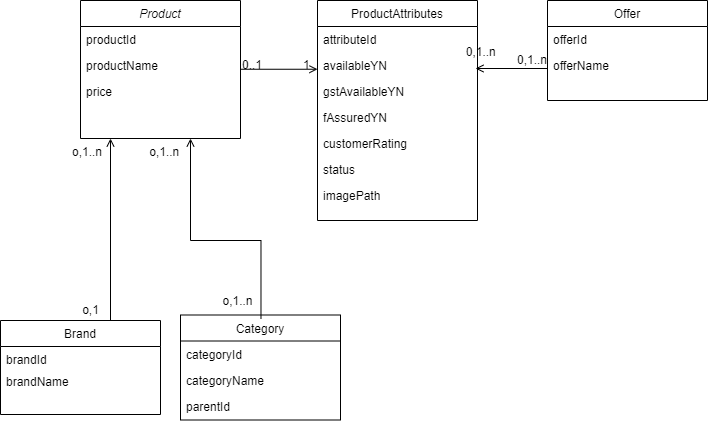

The diagram above was exported from draw.io. Its source (the exported page's mxGraphModel, read from the mxfile embedded in the PNG):
<mxGraphModel dx="978" dy="585" grid="1" gridSize="10" guides="1" tooltips="1" connect="1" arrows="1" fold="1" page="1" pageScale="1" pageWidth="827" pageHeight="1169" math="0" shadow="0">
  <root>
    <mxCell id="WIyWlLk6GJQsqaUBKTNV-0" />
    <mxCell id="WIyWlLk6GJQsqaUBKTNV-1" parent="WIyWlLk6GJQsqaUBKTNV-0" />
    <mxCell id="zkfFHV4jXpPFQw0GAbJ--0" value="Product" style="swimlane;fontStyle=2;align=center;verticalAlign=top;childLayout=stackLayout;horizontal=1;startSize=26;horizontalStack=0;resizeParent=1;resizeLast=0;collapsible=1;marginBottom=0;rounded=0;shadow=0;strokeWidth=1;" parent="WIyWlLk6GJQsqaUBKTNV-1" vertex="1">
      <mxGeometry x="110" y="150" width="160" height="138" as="geometry">
        <mxRectangle x="230" y="140" width="160" height="26" as="alternateBounds" />
      </mxGeometry>
    </mxCell>
    <mxCell id="zkfFHV4jXpPFQw0GAbJ--1" value="productId" style="text;align=left;verticalAlign=top;spacingLeft=4;spacingRight=4;overflow=hidden;rotatable=0;points=[[0,0.5],[1,0.5]];portConstraint=eastwest;" parent="zkfFHV4jXpPFQw0GAbJ--0" vertex="1">
      <mxGeometry y="26" width="160" height="26" as="geometry" />
    </mxCell>
    <mxCell id="zkfFHV4jXpPFQw0GAbJ--2" value="productName" style="text;align=left;verticalAlign=top;spacingLeft=4;spacingRight=4;overflow=hidden;rotatable=0;points=[[0,0.5],[1,0.5]];portConstraint=eastwest;rounded=0;shadow=0;html=0;" parent="zkfFHV4jXpPFQw0GAbJ--0" vertex="1">
      <mxGeometry y="52" width="160" height="26" as="geometry" />
    </mxCell>
    <mxCell id="zkfFHV4jXpPFQw0GAbJ--3" value="price" style="text;align=left;verticalAlign=top;spacingLeft=4;spacingRight=4;overflow=hidden;rotatable=0;points=[[0,0.5],[1,0.5]];portConstraint=eastwest;rounded=0;shadow=0;html=0;" parent="zkfFHV4jXpPFQw0GAbJ--0" vertex="1">
      <mxGeometry y="78" width="160" height="26" as="geometry" />
    </mxCell>
    <mxCell id="zkfFHV4jXpPFQw0GAbJ--6" value="Offer" style="swimlane;fontStyle=0;align=center;verticalAlign=top;childLayout=stackLayout;horizontal=1;startSize=26;horizontalStack=0;resizeParent=1;resizeLast=0;collapsible=1;marginBottom=0;rounded=0;shadow=0;strokeWidth=1;" parent="WIyWlLk6GJQsqaUBKTNV-1" vertex="1">
      <mxGeometry x="577" y="150" width="160" height="100" as="geometry">
        <mxRectangle x="130" y="380" width="160" height="26" as="alternateBounds" />
      </mxGeometry>
    </mxCell>
    <mxCell id="zkfFHV4jXpPFQw0GAbJ--7" value="offerId" style="text;align=left;verticalAlign=top;spacingLeft=4;spacingRight=4;overflow=hidden;rotatable=0;points=[[0,0.5],[1,0.5]];portConstraint=eastwest;" parent="zkfFHV4jXpPFQw0GAbJ--6" vertex="1">
      <mxGeometry y="26" width="160" height="26" as="geometry" />
    </mxCell>
    <mxCell id="zkfFHV4jXpPFQw0GAbJ--8" value="offerName" style="text;align=left;verticalAlign=top;spacingLeft=4;spacingRight=4;overflow=hidden;rotatable=0;points=[[0,0.5],[1,0.5]];portConstraint=eastwest;rounded=0;shadow=0;html=0;" parent="zkfFHV4jXpPFQw0GAbJ--6" vertex="1">
      <mxGeometry y="52" width="160" height="26" as="geometry" />
    </mxCell>
    <mxCell id="zkfFHV4jXpPFQw0GAbJ--17" value="ProductAttributes" style="swimlane;fontStyle=0;align=center;verticalAlign=top;childLayout=stackLayout;horizontal=1;startSize=26;horizontalStack=0;resizeParent=1;resizeLast=0;collapsible=1;marginBottom=0;rounded=0;shadow=0;strokeWidth=1;" parent="WIyWlLk6GJQsqaUBKTNV-1" vertex="1">
      <mxGeometry x="347" y="150" width="160" height="220" as="geometry">
        <mxRectangle x="550" y="140" width="160" height="26" as="alternateBounds" />
      </mxGeometry>
    </mxCell>
    <mxCell id="zkfFHV4jXpPFQw0GAbJ--18" value="attributeId" style="text;align=left;verticalAlign=top;spacingLeft=4;spacingRight=4;overflow=hidden;rotatable=0;points=[[0,0.5],[1,0.5]];portConstraint=eastwest;" parent="zkfFHV4jXpPFQw0GAbJ--17" vertex="1">
      <mxGeometry y="26" width="160" height="26" as="geometry" />
    </mxCell>
    <mxCell id="zkfFHV4jXpPFQw0GAbJ--21" value="availableYN" style="text;align=left;verticalAlign=top;spacingLeft=4;spacingRight=4;overflow=hidden;rotatable=0;points=[[0,0.5],[1,0.5]];portConstraint=eastwest;rounded=0;shadow=0;html=0;" parent="zkfFHV4jXpPFQw0GAbJ--17" vertex="1">
      <mxGeometry y="52" width="160" height="26" as="geometry" />
    </mxCell>
    <mxCell id="zkfFHV4jXpPFQw0GAbJ--22" value="gstAvailableYN" style="text;align=left;verticalAlign=top;spacingLeft=4;spacingRight=4;overflow=hidden;rotatable=0;points=[[0,0.5],[1,0.5]];portConstraint=eastwest;rounded=0;shadow=0;html=0;" parent="zkfFHV4jXpPFQw0GAbJ--17" vertex="1">
      <mxGeometry y="78" width="160" height="26" as="geometry" />
    </mxCell>
    <mxCell id="RneQiaZnhZUcO1jvIOyZ-0" value="fAssuredYN" style="text;align=left;verticalAlign=top;spacingLeft=4;spacingRight=4;overflow=hidden;rotatable=0;points=[[0,0.5],[1,0.5]];portConstraint=eastwest;rounded=0;shadow=0;html=0;" vertex="1" parent="zkfFHV4jXpPFQw0GAbJ--17">
      <mxGeometry y="104" width="160" height="26" as="geometry" />
    </mxCell>
    <mxCell id="RneQiaZnhZUcO1jvIOyZ-1" value="customerRating" style="text;align=left;verticalAlign=top;spacingLeft=4;spacingRight=4;overflow=hidden;rotatable=0;points=[[0,0.5],[1,0.5]];portConstraint=eastwest;rounded=0;shadow=0;html=0;" vertex="1" parent="zkfFHV4jXpPFQw0GAbJ--17">
      <mxGeometry y="130" width="160" height="26" as="geometry" />
    </mxCell>
    <mxCell id="RneQiaZnhZUcO1jvIOyZ-2" value="status" style="text;align=left;verticalAlign=top;spacingLeft=4;spacingRight=4;overflow=hidden;rotatable=0;points=[[0,0.5],[1,0.5]];portConstraint=eastwest;rounded=0;shadow=0;html=0;" vertex="1" parent="zkfFHV4jXpPFQw0GAbJ--17">
      <mxGeometry y="156" width="160" height="26" as="geometry" />
    </mxCell>
    <mxCell id="RneQiaZnhZUcO1jvIOyZ-3" value="imagePath" style="text;align=left;verticalAlign=top;spacingLeft=4;spacingRight=4;overflow=hidden;rotatable=0;points=[[0,0.5],[1,0.5]];portConstraint=eastwest;rounded=0;shadow=0;html=0;" vertex="1" parent="zkfFHV4jXpPFQw0GAbJ--17">
      <mxGeometry y="182" width="160" height="26" as="geometry" />
    </mxCell>
    <mxCell id="zkfFHV4jXpPFQw0GAbJ--26" value="" style="endArrow=open;shadow=0;strokeWidth=1;rounded=0;endFill=1;edgeStyle=elbowEdgeStyle;elbow=vertical;" parent="WIyWlLk6GJQsqaUBKTNV-1" source="zkfFHV4jXpPFQw0GAbJ--0" target="zkfFHV4jXpPFQw0GAbJ--17" edge="1">
      <mxGeometry x="0.5" y="41" relative="1" as="geometry">
        <mxPoint x="450" y="192" as="sourcePoint" />
        <mxPoint x="610" y="192" as="targetPoint" />
        <mxPoint x="-40" y="32" as="offset" />
      </mxGeometry>
    </mxCell>
    <mxCell id="zkfFHV4jXpPFQw0GAbJ--27" value="0..1" style="resizable=0;align=left;verticalAlign=bottom;labelBackgroundColor=none;fontSize=12;" parent="zkfFHV4jXpPFQw0GAbJ--26" connectable="0" vertex="1">
      <mxGeometry x="-1" relative="1" as="geometry">
        <mxPoint y="4" as="offset" />
      </mxGeometry>
    </mxCell>
    <mxCell id="zkfFHV4jXpPFQw0GAbJ--28" value="1" style="resizable=0;align=right;verticalAlign=bottom;labelBackgroundColor=none;fontSize=12;" parent="zkfFHV4jXpPFQw0GAbJ--26" connectable="0" vertex="1">
      <mxGeometry x="1" relative="1" as="geometry">
        <mxPoint x="-7" y="4" as="offset" />
      </mxGeometry>
    </mxCell>
    <mxCell id="DVaz7_WUP6vN-3INCv7U-3" value="Category" style="swimlane;fontStyle=0;align=center;verticalAlign=top;childLayout=stackLayout;horizontal=1;startSize=26;horizontalStack=0;resizeParent=1;resizeLast=0;collapsible=1;marginBottom=0;rounded=0;shadow=0;strokeWidth=1;" parent="WIyWlLk6GJQsqaUBKTNV-1" vertex="1">
      <mxGeometry x="210" y="464.5" width="160" height="105" as="geometry">
        <mxRectangle x="550" y="140" width="160" height="26" as="alternateBounds" />
      </mxGeometry>
    </mxCell>
    <mxCell id="DVaz7_WUP6vN-3INCv7U-4" value="categoryId" style="text;align=left;verticalAlign=top;spacingLeft=4;spacingRight=4;overflow=hidden;rotatable=0;points=[[0,0.5],[1,0.5]];portConstraint=eastwest;" parent="DVaz7_WUP6vN-3INCv7U-3" vertex="1">
      <mxGeometry y="26" width="160" height="26" as="geometry" />
    </mxCell>
    <mxCell id="DVaz7_WUP6vN-3INCv7U-5" value="categoryName" style="text;align=left;verticalAlign=top;spacingLeft=4;spacingRight=4;overflow=hidden;rotatable=0;points=[[0,0.5],[1,0.5]];portConstraint=eastwest;rounded=0;shadow=0;html=0;" parent="DVaz7_WUP6vN-3INCv7U-3" vertex="1">
      <mxGeometry y="52" width="160" height="26" as="geometry" />
    </mxCell>
    <mxCell id="vla7I_tW3hBRsPPtZKv7-0" value="parentId" style="text;align=left;verticalAlign=top;spacingLeft=4;spacingRight=4;overflow=hidden;rotatable=0;points=[[0,0.5],[1,0.5]];portConstraint=eastwest;rounded=0;shadow=0;html=0;" parent="DVaz7_WUP6vN-3INCv7U-3" vertex="1">
      <mxGeometry y="78" width="160" height="26" as="geometry" />
    </mxCell>
    <mxCell id="DVaz7_WUP6vN-3INCv7U-25" value="" style="endArrow=open;shadow=0;strokeWidth=1;rounded=0;endFill=1;edgeStyle=elbowEdgeStyle;elbow=vertical;entryX=0.25;entryY=1;entryDx=0;entryDy=0;" parent="WIyWlLk6GJQsqaUBKTNV-1" edge="1">
      <mxGeometry x="0.5" y="41" relative="1" as="geometry">
        <mxPoint x="150" y="470" as="sourcePoint" />
        <mxPoint x="140" y="287.9999999999999" as="targetPoint" />
        <mxPoint x="-40" y="32" as="offset" />
        <Array as="points">
          <mxPoint x="180" y="470" />
          <mxPoint x="180" y="360" />
          <mxPoint x="200" y="340" />
        </Array>
      </mxGeometry>
    </mxCell>
    <mxCell id="DVaz7_WUP6vN-3INCv7U-26" value="o,1..n" style="resizable=0;align=left;verticalAlign=bottom;labelBackgroundColor=none;fontSize=12;" parent="DVaz7_WUP6vN-3INCv7U-25" connectable="0" vertex="1">
      <mxGeometry x="-1" relative="1" as="geometry">
        <mxPoint x="-50" y="-160" as="offset" />
      </mxGeometry>
    </mxCell>
    <mxCell id="DVaz7_WUP6vN-3INCv7U-28" value="Brand" style="swimlane;fontStyle=0;align=center;verticalAlign=top;childLayout=stackLayout;horizontal=1;startSize=26;horizontalStack=0;resizeParent=1;resizeLast=0;collapsible=1;marginBottom=0;rounded=0;shadow=0;strokeWidth=1;" parent="WIyWlLk6GJQsqaUBKTNV-1" vertex="1">
      <mxGeometry x="30" y="470" width="160" height="94" as="geometry">
        <mxRectangle x="340" y="380" width="170" height="26" as="alternateBounds" />
      </mxGeometry>
    </mxCell>
    <mxCell id="DVaz7_WUP6vN-3INCv7U-29" value="brandId" style="text;align=left;verticalAlign=top;spacingLeft=4;spacingRight=4;overflow=hidden;rotatable=0;points=[[0,0.5],[1,0.5]];portConstraint=eastwest;" parent="DVaz7_WUP6vN-3INCv7U-28" vertex="1">
      <mxGeometry y="26" width="160" height="26" as="geometry" />
    </mxCell>
    <mxCell id="DVaz7_WUP6vN-3INCv7U-30" value="brandName" style="text;html=1;align=left;verticalAlign=middle;resizable=0;points=[];autosize=1;strokeColor=none;fillColor=none;spacingLeft=4;spacingRight=4;" parent="DVaz7_WUP6vN-3INCv7U-28" vertex="1">
      <mxGeometry y="52" width="160" height="20" as="geometry" />
    </mxCell>
    <mxCell id="DVaz7_WUP6vN-3INCv7U-31" value="" style="endArrow=open;shadow=0;strokeWidth=1;rounded=0;endFill=1;edgeStyle=elbowEdgeStyle;elbow=vertical;exitX=0.503;exitY=0.038;exitDx=0;exitDy=0;exitPerimeter=0;" parent="WIyWlLk6GJQsqaUBKTNV-1" source="DVaz7_WUP6vN-3INCv7U-3" edge="1">
      <mxGeometry x="0.5" y="41" relative="1" as="geometry">
        <mxPoint x="390.5" y="448" as="sourcePoint" />
        <mxPoint x="220" y="288" as="targetPoint" />
        <mxPoint x="-40" y="32" as="offset" />
        <Array as="points">
          <mxPoint x="250" y="390" />
        </Array>
      </mxGeometry>
    </mxCell>
    <mxCell id="DVaz7_WUP6vN-3INCv7U-32" value="o,1..n" style="resizable=0;align=left;verticalAlign=bottom;labelBackgroundColor=none;fontSize=12;" parent="DVaz7_WUP6vN-3INCv7U-31" connectable="0" vertex="1">
      <mxGeometry x="-1" relative="1" as="geometry">
        <mxPoint x="-40" y="-10" as="offset" />
      </mxGeometry>
    </mxCell>
    <mxCell id="DVaz7_WUP6vN-3INCv7U-33" value="o,1..n" style="resizable=0;align=right;verticalAlign=bottom;labelBackgroundColor=none;fontSize=12;" parent="DVaz7_WUP6vN-3INCv7U-31" connectable="0" vertex="1">
      <mxGeometry x="1" relative="1" as="geometry">
        <mxPoint x="-10" y="22" as="offset" />
      </mxGeometry>
    </mxCell>
    <mxCell id="DVaz7_WUP6vN-3INCv7U-51" value="" style="endArrow=open;shadow=0;strokeWidth=1;rounded=0;endFill=1;edgeStyle=elbowEdgeStyle;elbow=vertical;" parent="WIyWlLk6GJQsqaUBKTNV-1" edge="1">
      <mxGeometry x="0.5" y="41" relative="1" as="geometry">
        <mxPoint x="577" y="218" as="sourcePoint" />
        <mxPoint x="505" y="218" as="targetPoint" />
        <mxPoint x="-40" y="32" as="offset" />
        <Array as="points">
          <mxPoint x="505" y="218" />
        </Array>
      </mxGeometry>
    </mxCell>
    <mxCell id="DVaz7_WUP6vN-3INCv7U-52" value="0,1..n" style="resizable=0;align=left;verticalAlign=bottom;labelBackgroundColor=none;fontSize=12;" parent="DVaz7_WUP6vN-3INCv7U-51" connectable="0" vertex="1">
      <mxGeometry x="-1" relative="1" as="geometry">
        <mxPoint x="-32" as="offset" />
      </mxGeometry>
    </mxCell>
    <mxCell id="DVaz7_WUP6vN-3INCv7U-53" value="0,1..n" style="resizable=0;align=right;verticalAlign=bottom;labelBackgroundColor=none;fontSize=12;" parent="DVaz7_WUP6vN-3INCv7U-51" connectable="0" vertex="1">
      <mxGeometry x="1" relative="1" as="geometry">
        <mxPoint x="22" y="-8" as="offset" />
      </mxGeometry>
    </mxCell>
    <mxCell id="DVaz7_WUP6vN-3INCv7U-54" value="o,1" style="text;html=1;align=center;verticalAlign=middle;resizable=0;points=[];autosize=1;strokeColor=none;fillColor=none;" parent="WIyWlLk6GJQsqaUBKTNV-1" vertex="1">
      <mxGeometry x="105" y="450" width="30" height="20" as="geometry" />
    </mxCell>
  </root>
</mxGraphModel>